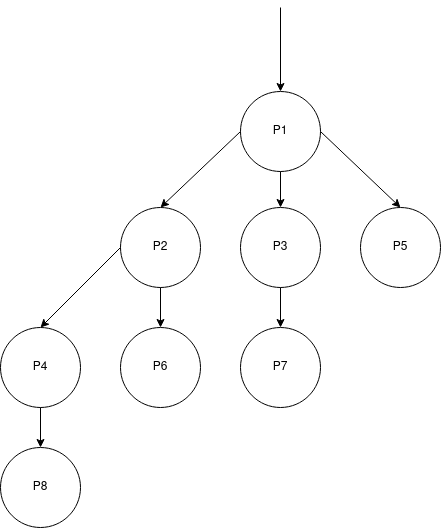

The diagram above was exported from draw.io. Its source (the exported page's mxGraphModel, read from the mxfile embedded in the PNG):
<mxGraphModel dx="868" dy="452" grid="1" gridSize="10" guides="1" tooltips="1" connect="1" arrows="1" fold="1" page="1" pageScale="1" pageWidth="827" pageHeight="1169" math="0" shadow="0">
  <root>
    <mxCell id="0" />
    <mxCell id="1" parent="0" />
    <mxCell id="Op03hgvmPn726bPBx4sA-1" value="&lt;div&gt;P1&lt;/div&gt;" style="ellipse;whiteSpace=wrap;html=1;aspect=fixed;" parent="1" vertex="1">
      <mxGeometry x="360" y="164" width="80" height="80" as="geometry" />
    </mxCell>
    <mxCell id="awnvAp-T1kjGaQt1UlKQ-2" value="" style="endArrow=classic;html=1;entryX=0.5;entryY=0;entryDx=0;entryDy=0;" parent="1" target="Op03hgvmPn726bPBx4sA-1" edge="1">
      <mxGeometry width="50" height="50" relative="1" as="geometry">
        <mxPoint x="400" y="80" as="sourcePoint" />
        <mxPoint x="400" y="150" as="targetPoint" />
      </mxGeometry>
    </mxCell>
    <mxCell id="awnvAp-T1kjGaQt1UlKQ-3" value="P2" style="ellipse;whiteSpace=wrap;html=1;aspect=fixed;" parent="1" vertex="1">
      <mxGeometry x="240" y="280" width="80" height="80" as="geometry" />
    </mxCell>
    <mxCell id="awnvAp-T1kjGaQt1UlKQ-4" value="P5" style="ellipse;whiteSpace=wrap;html=1;aspect=fixed;" parent="1" vertex="1">
      <mxGeometry x="480" y="280" width="80" height="80" as="geometry" />
    </mxCell>
    <mxCell id="awnvAp-T1kjGaQt1UlKQ-5" value="P4" style="ellipse;whiteSpace=wrap;html=1;aspect=fixed;" parent="1" vertex="1">
      <mxGeometry x="120" y="400" width="80" height="80" as="geometry" />
    </mxCell>
    <mxCell id="awnvAp-T1kjGaQt1UlKQ-7" value="" style="endArrow=classic;html=1;entryX=0.5;entryY=0;entryDx=0;entryDy=0;exitX=0;exitY=0.5;exitDx=0;exitDy=0;" parent="1" source="Op03hgvmPn726bPBx4sA-1" target="awnvAp-T1kjGaQt1UlKQ-3" edge="1">
      <mxGeometry width="50" height="50" relative="1" as="geometry">
        <mxPoint x="410" y="50" as="sourcePoint" />
        <mxPoint x="410" y="174" as="targetPoint" />
      </mxGeometry>
    </mxCell>
    <mxCell id="awnvAp-T1kjGaQt1UlKQ-8" value="" style="endArrow=classic;html=1;entryX=0.5;entryY=0;entryDx=0;entryDy=0;exitX=1;exitY=0.5;exitDx=0;exitDy=0;" parent="1" source="Op03hgvmPn726bPBx4sA-1" target="awnvAp-T1kjGaQt1UlKQ-4" edge="1">
      <mxGeometry width="50" height="50" relative="1" as="geometry">
        <mxPoint x="370" y="214" as="sourcePoint" />
        <mxPoint x="318.2842712474619" y="301.7157287525381" as="targetPoint" />
      </mxGeometry>
    </mxCell>
    <mxCell id="awnvAp-T1kjGaQt1UlKQ-9" value="" style="endArrow=classic;html=1;entryX=0.5;entryY=0;entryDx=0;entryDy=0;exitX=0;exitY=0.5;exitDx=0;exitDy=0;" parent="1" source="awnvAp-T1kjGaQt1UlKQ-3" target="awnvAp-T1kjGaQt1UlKQ-5" edge="1">
      <mxGeometry width="50" height="50" relative="1" as="geometry">
        <mxPoint x="370" y="214" as="sourcePoint" />
        <mxPoint x="290" y="290" as="targetPoint" />
      </mxGeometry>
    </mxCell>
    <mxCell id="IfmU07iOucnIfb_TE5-7-1" value="P3" style="ellipse;whiteSpace=wrap;html=1;aspect=fixed;" parent="1" vertex="1">
      <mxGeometry x="360" y="280" width="80" height="80" as="geometry" />
    </mxCell>
    <mxCell id="IfmU07iOucnIfb_TE5-7-2" value="" style="endArrow=classic;html=1;entryX=0.5;entryY=0;entryDx=0;entryDy=0;exitX=0.5;exitY=1;exitDx=0;exitDy=0;" parent="1" source="Op03hgvmPn726bPBx4sA-1" target="IfmU07iOucnIfb_TE5-7-1" edge="1">
      <mxGeometry width="50" height="50" relative="1" as="geometry">
        <mxPoint x="450" y="214" as="sourcePoint" />
        <mxPoint x="328.2842712474619" y="311.7157287525381" as="targetPoint" />
      </mxGeometry>
    </mxCell>
    <mxCell id="IfmU07iOucnIfb_TE5-7-3" value="&lt;div&gt;P6&lt;/div&gt;" style="ellipse;whiteSpace=wrap;html=1;aspect=fixed;" parent="1" vertex="1">
      <mxGeometry x="240" y="400" width="80" height="80" as="geometry" />
    </mxCell>
    <mxCell id="IfmU07iOucnIfb_TE5-7-4" value="" style="endArrow=classic;html=1;entryX=0.5;entryY=0;entryDx=0;entryDy=0;exitX=0.5;exitY=1;exitDx=0;exitDy=0;" parent="1" source="awnvAp-T1kjGaQt1UlKQ-3" target="IfmU07iOucnIfb_TE5-7-3" edge="1">
      <mxGeometry width="50" height="50" relative="1" as="geometry">
        <mxPoint x="320" y="390" as="sourcePoint" />
        <mxPoint x="208.2842712474619" y="431.7157287525381" as="targetPoint" />
      </mxGeometry>
    </mxCell>
    <mxCell id="IfmU07iOucnIfb_TE5-7-5" value="&lt;div&gt;P7&lt;/div&gt;" style="ellipse;whiteSpace=wrap;html=1;aspect=fixed;" parent="1" vertex="1">
      <mxGeometry x="360" y="400" width="80" height="80" as="geometry" />
    </mxCell>
    <mxCell id="IfmU07iOucnIfb_TE5-7-6" value="" style="endArrow=classic;html=1;entryX=0.5;entryY=0;entryDx=0;entryDy=0;exitX=0.5;exitY=1;exitDx=0;exitDy=0;" parent="1" target="IfmU07iOucnIfb_TE5-7-5" edge="1">
      <mxGeometry width="50" height="50" relative="1" as="geometry">
        <mxPoint x="400" y="360" as="sourcePoint" />
        <mxPoint x="328.2842712474619" y="431.7157287525381" as="targetPoint" />
      </mxGeometry>
    </mxCell>
    <mxCell id="IfmU07iOucnIfb_TE5-7-7" value="P8" style="ellipse;whiteSpace=wrap;html=1;aspect=fixed;" parent="1" vertex="1">
      <mxGeometry x="120" y="520" width="80" height="80" as="geometry" />
    </mxCell>
    <mxCell id="IfmU07iOucnIfb_TE5-7-8" value="" style="endArrow=classic;html=1;entryX=0.5;entryY=0;entryDx=0;entryDy=0;exitX=0.5;exitY=1;exitDx=0;exitDy=0;" parent="1" target="IfmU07iOucnIfb_TE5-7-7" edge="1">
      <mxGeometry width="50" height="50" relative="1" as="geometry">
        <mxPoint x="160" y="480" as="sourcePoint" />
        <mxPoint x="88.2842712474619" y="551.7157287525381" as="targetPoint" />
      </mxGeometry>
    </mxCell>
  </root>
</mxGraphModel>